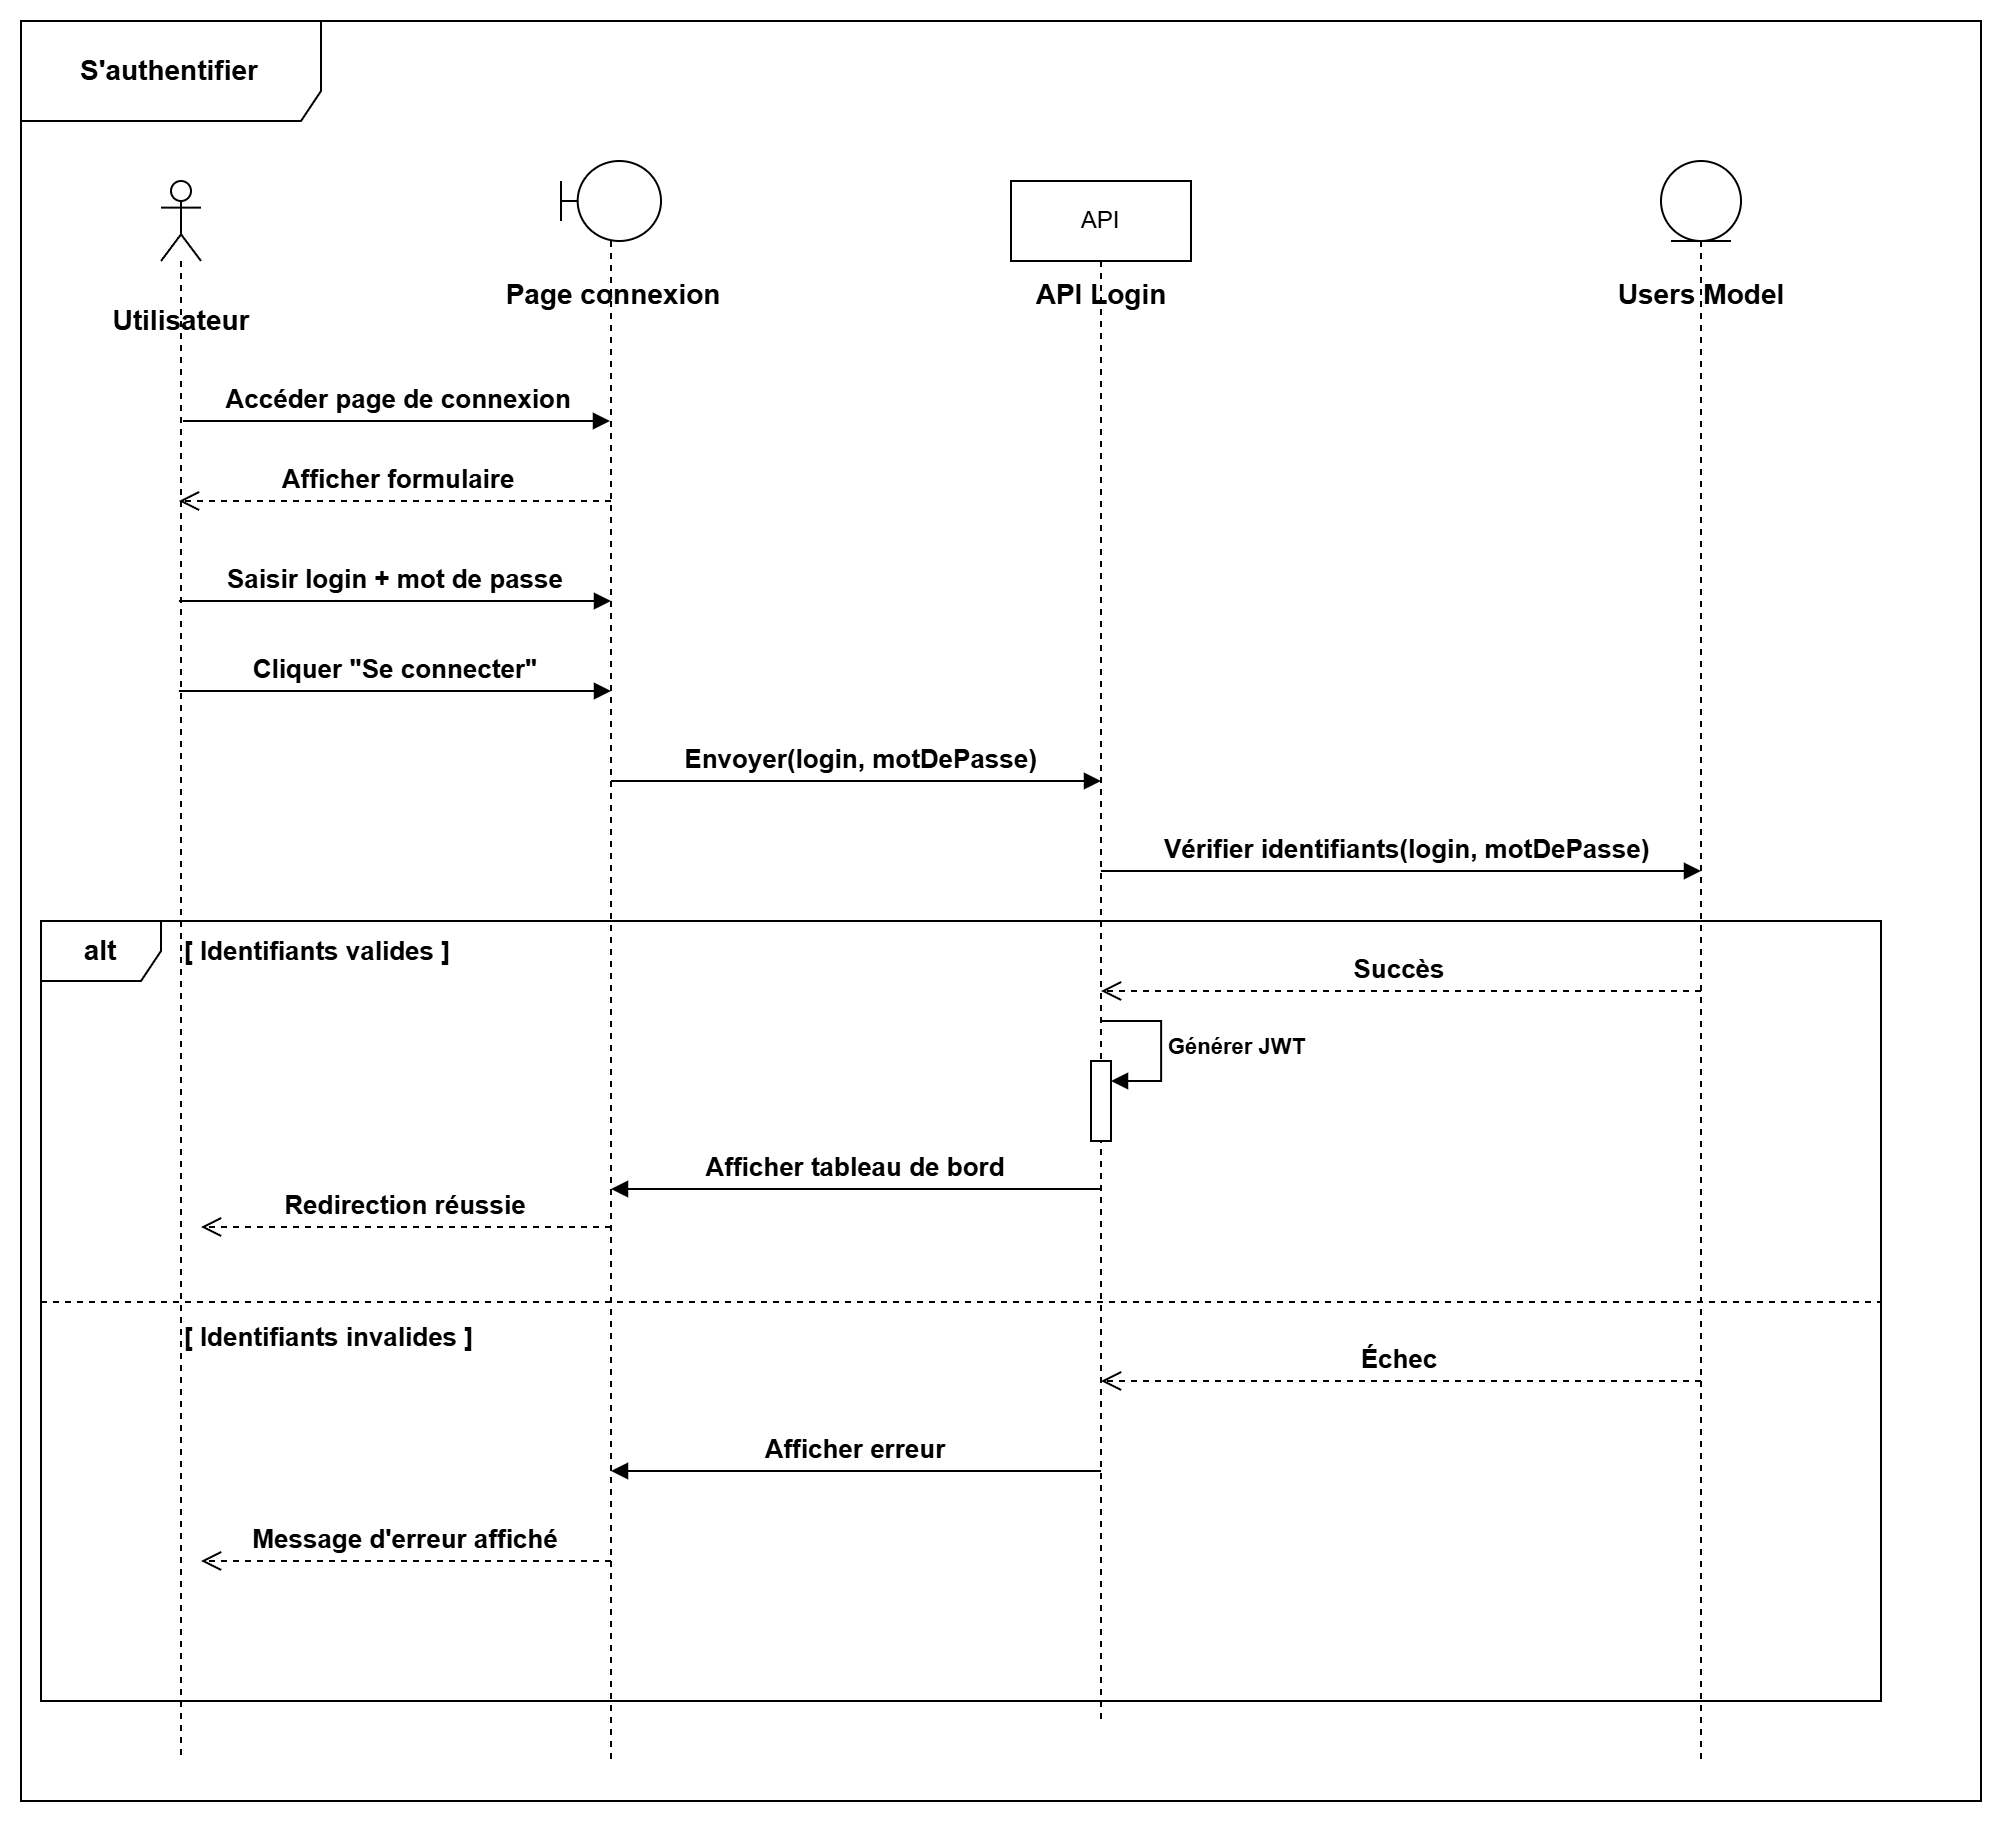

The diagram above was exported from draw.io. Its source (the exported page's mxGraphModel, read from the mxfile embedded in the PNG):
<mxGraphModel dx="1097" dy="2086" grid="1" gridSize="10" guides="1" tooltips="1" connect="1" arrows="1" fold="1" page="1" pageScale="1" pageWidth="827" pageHeight="1169" math="0" shadow="0">
  <root>
    <mxCell id="0" />
    <mxCell id="1" parent="0" />
    <mxCell id="frame-1" parent="1" style="shape=umlFrame;whiteSpace=wrap;html=1;pointerEvents=0;fontSize=14;fontStyle=1;fontFamily=Helvetica;width=150;height=50;" value="S'authentifier" vertex="1">
      <mxGeometry height="890" width="980" x="20" y="-40" as="geometry" />
    </mxCell>
    <mxCell id="ll-user" parent="1" style="shape=umlLifeline;perimeter=lifelinePerimeter;whiteSpace=wrap;html=1;container=1;dropTarget=0;collapsible=0;recursiveResize=0;outlineConnect=0;portConstraint=eastwest;participant=umlActor;fontSize=14;fontStyle=1;fontFamily=Helvetica;" value="" vertex="1">
      <mxGeometry height="790" width="20" x="90" y="40" as="geometry" />
    </mxCell>
    <mxCell id="ll-page" parent="1" style="shape=umlLifeline;perimeter=lifelinePerimeter;whiteSpace=wrap;html=1;container=1;dropTarget=0;collapsible=0;recursiveResize=0;outlineConnect=0;portConstraint=eastwest;participant=umlBoundary;fontSize=14;fontStyle=1;fontFamily=Helvetica;" value="" vertex="1">
      <mxGeometry height="800" width="50" x="290" y="30" as="geometry" />
    </mxCell>
    <mxCell id="ll-model" parent="1" style="shape=umlLifeline;perimeter=lifelinePerimeter;whiteSpace=wrap;html=1;container=1;dropTarget=0;collapsible=0;recursiveResize=0;outlineConnect=0;portConstraint=eastwest;participant=umlEntity;fontSize=14;fontStyle=1;fontFamily=Helvetica;" value="" vertex="1">
      <mxGeometry height="800" width="40" x="840" y="30" as="geometry" />
    </mxCell>
    <mxCell id="lbl-user" parent="1" style="text;html=1;strokeColor=none;fillColor=none;align=center;verticalAlign=middle;fontSize=14;fontStyle=1;fontFamily=Helvetica;" value="Utilisateur" vertex="1">
      <mxGeometry height="30" width="100" x="50" y="95" as="geometry" />
    </mxCell>
    <mxCell id="lbl-page" parent="1" style="text;html=1;strokeColor=none;fillColor=none;align=center;verticalAlign=middle;fontSize=14;fontStyle=1;fontFamily=Helvetica;" value="Page connexion" vertex="1">
      <mxGeometry height="30" width="130" x="251" y="82" as="geometry" />
    </mxCell>
    <mxCell id="lbl-api" parent="1" style="text;html=1;strokeColor=none;fillColor=none;align=center;verticalAlign=middle;fontSize=14;fontStyle=1;fontFamily=Helvetica;" value="API Login" vertex="1">
      <mxGeometry height="30" width="100" x="510" y="82" as="geometry" />
    </mxCell>
    <mxCell id="lbl-model" parent="1" style="text;html=1;strokeColor=none;fillColor=none;align=center;verticalAlign=middle;fontSize=14;fontStyle=1;fontFamily=Helvetica;" value="Users Model" vertex="1">
      <mxGeometry height="30" width="110" x="805" y="82" as="geometry" />
    </mxCell>
    <mxCell id="msg-1" edge="1" parent="1" style="html=1;verticalAlign=bottom;endArrow=block;curved=0;rounded=0;fontSize=13;fontFamily=Helvetica;fontStyle=1" target="ll-page" value="&amp;nbsp;Accéder page de connexion">
      <mxGeometry relative="1" as="geometry">
        <mxPoint x="101" y="160" as="sourcePoint" />
        <mxPoint x="306" y="160" as="targetPoint" />
      </mxGeometry>
    </mxCell>
    <mxCell id="msg-2" edge="1" parent="1" style="html=1;verticalAlign=bottom;endArrow=open;dashed=1;endSize=8;curved=0;rounded=0;fontSize=13;fontFamily=Helvetica;fontStyle=1" target="ll-user" value="&amp;nbsp;Afficher formulaire">
      <mxGeometry relative="1" as="geometry">
        <mxPoint x="315" y="200" as="sourcePoint" />
        <mxPoint x="110" y="200" as="targetPoint" />
      </mxGeometry>
    </mxCell>
    <mxCell id="msg-3" edge="1" parent="1" source="ll-user" style="html=1;verticalAlign=bottom;endArrow=block;curved=0;rounded=0;fontSize=13;fontFamily=Helvetica;fontStyle=1" value="Saisir login + mot de passe">
      <mxGeometry relative="1" as="geometry">
        <mxPoint x="110" y="250" as="sourcePoint" />
        <mxPoint x="315" y="250" as="targetPoint" />
      </mxGeometry>
    </mxCell>
    <mxCell id="msg-4" edge="1" parent="1" source="ll-user" style="html=1;verticalAlign=bottom;endArrow=block;curved=0;rounded=0;fontSize=13;fontFamily=Helvetica;fontStyle=1" value="Cliquer &quot;Se connecter&quot;">
      <mxGeometry relative="1" as="geometry">
        <mxPoint x="110" y="295" as="sourcePoint" />
        <mxPoint x="315" y="295" as="targetPoint" />
      </mxGeometry>
    </mxCell>
    <mxCell id="msg-5" edge="1" parent="1" style="html=1;verticalAlign=bottom;endArrow=block;curved=0;rounded=0;fontSize=13;fontFamily=Helvetica;fontStyle=1" value="&amp;nbsp;Envoyer(login, motDePasse)">
      <mxGeometry relative="1" as="geometry">
        <mxPoint x="315" y="340" as="sourcePoint" />
        <mxPoint x="560" y="340" as="targetPoint" />
      </mxGeometry>
    </mxCell>
    <mxCell id="msg-6" edge="1" parent="1" style="html=1;verticalAlign=bottom;endArrow=block;curved=0;rounded=0;fontSize=13;fontFamily=Helvetica;fontStyle=1" value="&amp;nbsp;Vérifier identifiants(login, motDePasse)">
      <mxGeometry relative="1" as="geometry">
        <mxPoint x="560" y="385" as="sourcePoint" />
        <mxPoint x="860" y="385" as="targetPoint" />
      </mxGeometry>
    </mxCell>
    <mxCell id="alt-frame" parent="1" style="shape=umlFrame;whiteSpace=wrap;html=1;pointerEvents=0;fontSize=14;fontStyle=1;fontFamily=Helvetica;" value="alt" vertex="1">
      <mxGeometry height="390" width="920" x="30" y="410" as="geometry" />
    </mxCell>
    <mxCell id="alt-divider" parent="1" style="line;strokeWidth=1;fillColor=none;strokeColor=inherit;dashed=1;fontSize=13;fontFamily=Helvetica;" value="" vertex="1">
      <mxGeometry height="1" width="920" x="30" y="600" as="geometry" />
    </mxCell>
    <mxCell id="alt-lbl-1" parent="1" style="text;html=1;strokeColor=none;fillColor=none;align=left;verticalAlign=middle;fontSize=13;fontFamily=Helvetica;fontStyle=1" value="[ Identifiants valides ]" vertex="1">
      <mxGeometry height="25" width="200" x="100" y="412" as="geometry" />
    </mxCell>
    <mxCell id="alt-lbl-2" parent="1" style="text;html=1;strokeColor=none;fillColor=none;align=left;verticalAlign=middle;fontSize=13;fontFamily=Helvetica;fontStyle=1" value="[ Identifiants invalides ]" vertex="1">
      <mxGeometry height="25" width="210" x="100" y="605" as="geometry" />
    </mxCell>
    <mxCell id="msg-7a" edge="1" parent="1" style="html=1;verticalAlign=bottom;endArrow=open;dashed=1;endSize=8;curved=0;rounded=0;fontSize=13;fontFamily=Helvetica;fontStyle=1" value="Succès">
      <mxGeometry relative="1" as="geometry">
        <mxPoint x="860" y="445" as="sourcePoint" />
        <mxPoint x="560" y="445" as="targetPoint" />
      </mxGeometry>
    </mxCell>
    <mxCell id="msg-8a" edge="1" parent="1" style="html=1;verticalAlign=bottom;endArrow=block;curved=0;rounded=0;fontSize=13;fontFamily=Helvetica;fontStyle=1" value="Afficher tableau de bord">
      <mxGeometry relative="1" as="geometry">
        <mxPoint x="560" y="544" as="sourcePoint" />
        <mxPoint x="315" y="544" as="targetPoint" />
      </mxGeometry>
    </mxCell>
    <mxCell id="msg-9a" edge="1" parent="1" style="html=1;verticalAlign=bottom;endArrow=open;dashed=1;endSize=8;curved=0;rounded=0;fontSize=13;fontFamily=Helvetica;fontStyle=1" value="Redirection réussie">
      <mxGeometry relative="1" as="geometry">
        <mxPoint x="315" y="563" as="sourcePoint" />
        <mxPoint x="110" y="563" as="targetPoint" />
      </mxGeometry>
    </mxCell>
    <mxCell id="msg-7b" edge="1" parent="1" style="html=1;verticalAlign=bottom;endArrow=open;dashed=1;endSize=8;curved=0;rounded=0;fontSize=13;fontFamily=Helvetica;fontStyle=1" value="Échec">
      <mxGeometry relative="1" as="geometry">
        <mxPoint x="860" y="640" as="sourcePoint" />
        <mxPoint x="560" y="640" as="targetPoint" />
      </mxGeometry>
    </mxCell>
    <mxCell id="msg-8b" edge="1" parent="1" style="html=1;verticalAlign=bottom;endArrow=block;curved=0;rounded=0;fontSize=13;fontFamily=Helvetica;fontStyle=1" value="Afficher erreur">
      <mxGeometry relative="1" as="geometry">
        <mxPoint x="560" y="685" as="sourcePoint" />
        <mxPoint x="315" y="685" as="targetPoint" />
      </mxGeometry>
    </mxCell>
    <mxCell id="msg-9b" edge="1" parent="1" style="html=1;verticalAlign=bottom;endArrow=open;dashed=1;endSize=8;curved=0;rounded=0;fontSize=13;fontFamily=Helvetica;fontStyle=1" value="Message d'erreur affiché">
      <mxGeometry relative="1" as="geometry">
        <mxPoint x="315" y="730" as="sourcePoint" />
        <mxPoint x="110" y="730" as="targetPoint" />
      </mxGeometry>
    </mxCell>
    <mxCell id="yx40bef6uuu9fBE31CkC-1" parent="1" style="shape=umlLifeline;perimeter=lifelinePerimeter;whiteSpace=wrap;html=1;container=1;dropTarget=0;collapsible=0;recursiveResize=0;outlineConnect=0;portConstraint=eastwest;newEdgeStyle={&quot;curved&quot;:0,&quot;rounded&quot;:0};" value="API" vertex="1">
      <mxGeometry height="770" width="90" x="515" y="40" as="geometry" />
    </mxCell>
    <mxCell id="yx40bef6uuu9fBE31CkC-3" parent="yx40bef6uuu9fBE31CkC-1" style="html=1;points=[[0,0,0,0,5],[0,1,0,0,-5],[1,0,0,0,5],[1,1,0,0,-5]];perimeter=orthogonalPerimeter;outlineConnect=0;targetShapes=umlLifeline;portConstraint=eastwest;newEdgeStyle={&quot;curved&quot;:0,&quot;rounded&quot;:0};fontStyle=1" value="" vertex="1">
      <mxGeometry height="40" width="10" x="40" y="440" as="geometry" />
    </mxCell>
    <mxCell id="yx40bef6uuu9fBE31CkC-4" edge="1" parent="yx40bef6uuu9fBE31CkC-1" style="html=1;align=left;spacingLeft=2;endArrow=block;rounded=0;edgeStyle=orthogonalEdgeStyle;curved=0;rounded=0;fontStyle=1" target="yx40bef6uuu9fBE31CkC-3" value="Générer JWT">
      <mxGeometry relative="1" as="geometry">
        <Array as="points">
          <mxPoint x="75" y="450" />
        </Array>
        <mxPoint x="45" y="420" as="sourcePoint" />
      </mxGeometry>
    </mxCell>
  </root>
</mxGraphModel>